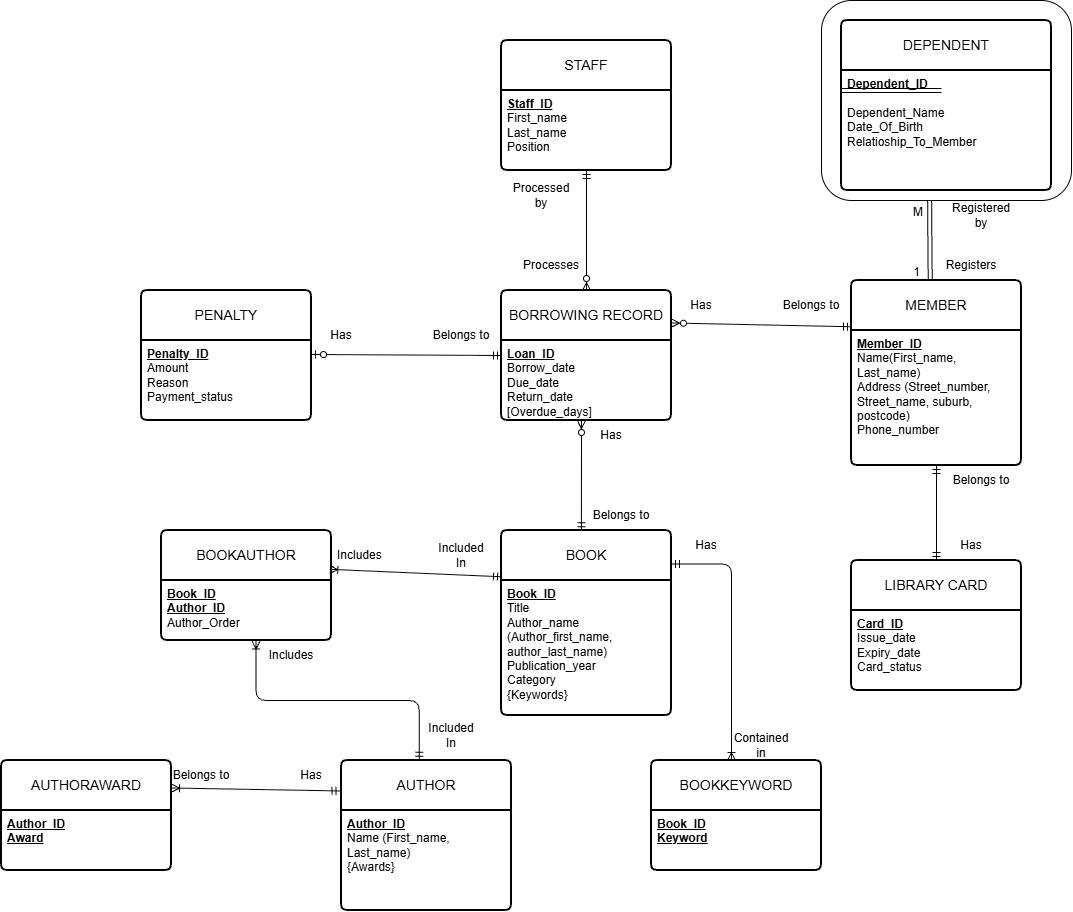

The diagram above was exported from draw.io. Its source (the exported page's mxGraphModel, read from the mxfile embedded in the PNG):
<mxGraphModel dx="2264" dy="1491" grid="1" gridSize="10" guides="1" tooltips="1" connect="1" arrows="1" fold="1" page="1" pageScale="1" pageWidth="1654" pageHeight="1169" math="0" shadow="0">
  <root>
    <mxCell id="0" />
    <mxCell id="1" parent="0" />
    <mxCell id="iwXfIDCqksjcSmSdPWQE-19" parent="1" style="rounded=1;whiteSpace=wrap;html=1;roundedPerimeter=1;" value="" vertex="1">
      <mxGeometry height="200" width="250" x="560" y="-450" as="geometry" />
    </mxCell>
    <mxCell id="zwT2XC5QMNL7EecibcDB-9" parent="1" style="swimlane;childLayout=stackLayout;horizontal=1;startSize=50;horizontalStack=0;rounded=1;fontSize=14;fontStyle=0;strokeWidth=2;resizeParent=0;resizeLast=1;shadow=0;dashed=0;align=center;arcSize=4;whiteSpace=wrap;html=1;" value="BOOK" vertex="1">
      <mxGeometry height="185" width="170" x="240" y="80" as="geometry" />
    </mxCell>
    <mxCell id="zwT2XC5QMNL7EecibcDB-10" parent="zwT2XC5QMNL7EecibcDB-9" style="align=left;strokeColor=none;fillColor=none;spacingLeft=4;spacingRight=4;fontSize=12;verticalAlign=top;resizable=0;rotatable=0;part=1;html=1;whiteSpace=wrap;rounded=1;" value="&lt;u&gt;&lt;b&gt;Book_ID&lt;/b&gt;&lt;/u&gt;&lt;div&gt;Title&lt;/div&gt;&lt;div&gt;Author_name (Author_first_name, author_last_name)&lt;/div&gt;&lt;div&gt;Publication_year&lt;/div&gt;&lt;div&gt;Category&lt;/div&gt;&lt;div&gt;{Keywords}&lt;/div&gt;" vertex="1">
      <mxGeometry height="135" width="170" y="50" as="geometry" />
    </mxCell>
    <mxCell id="zwT2XC5QMNL7EecibcDB-11" parent="1" style="swimlane;childLayout=stackLayout;horizontal=1;startSize=50;horizontalStack=0;rounded=1;fontSize=14;fontStyle=0;strokeWidth=2;resizeParent=0;resizeLast=1;shadow=0;dashed=0;align=center;arcSize=4;whiteSpace=wrap;html=1;" value="AUTHOR" vertex="1">
      <mxGeometry height="150" width="170" x="80" y="310" as="geometry" />
    </mxCell>
    <mxCell id="zwT2XC5QMNL7EecibcDB-12" parent="zwT2XC5QMNL7EecibcDB-11" style="align=left;strokeColor=none;fillColor=none;spacingLeft=4;spacingRight=4;fontSize=12;verticalAlign=top;resizable=0;rotatable=0;part=1;html=1;whiteSpace=wrap;rounded=1;" value="&lt;b&gt;&lt;u&gt;Author_ID&lt;/u&gt;&lt;/b&gt;&lt;div&gt;Name (First_name, Last_name)&lt;/div&gt;&lt;div&gt;{Awards}&lt;/div&gt;&lt;div&gt;&lt;br&gt;&lt;div&gt;&lt;b&gt;&lt;u&gt;&lt;br&gt;&lt;/u&gt;&lt;/b&gt;&lt;/div&gt;&lt;/div&gt;" vertex="1">
      <mxGeometry height="100" width="170" y="50" as="geometry" />
    </mxCell>
    <mxCell id="0kfGpESWCgyFaPNTSSBo-1" parent="1" style="swimlane;childLayout=stackLayout;horizontal=1;startSize=50;horizontalStack=0;rounded=1;fontSize=14;fontStyle=0;strokeWidth=2;resizeParent=0;resizeLast=1;shadow=0;dashed=0;align=center;arcSize=4;whiteSpace=wrap;html=1;" value="MEMBER" vertex="1">
      <mxGeometry height="185" width="170" x="590" y="-170" as="geometry" />
    </mxCell>
    <mxCell id="0kfGpESWCgyFaPNTSSBo-2" parent="0kfGpESWCgyFaPNTSSBo-1" style="align=left;strokeColor=none;fillColor=none;spacingLeft=4;spacingRight=4;fontSize=12;verticalAlign=top;resizable=0;rotatable=0;part=1;html=1;whiteSpace=wrap;rounded=1;" value="&lt;div&gt;&lt;b&gt;&lt;u&gt;Member_ID&lt;/u&gt;&lt;/b&gt;&lt;/div&gt;&lt;div&gt;Name(First_name&lt;span style=&quot;background-color: transparent; color: light-dark(rgb(0, 0, 0), rgb(255, 255, 255));&quot;&gt;, Last_name)&lt;/span&gt;&lt;/div&gt;&lt;div&gt;Address (Street_number, Street_name, suburb, postcode)&lt;/div&gt;&lt;div&gt;Phone_number&lt;/div&gt;&lt;div&gt;&lt;b&gt;&lt;u&gt;&lt;br&gt;&lt;/u&gt;&lt;/b&gt;&lt;div&gt;&lt;b&gt;&lt;u&gt;&lt;br&gt;&lt;/u&gt;&lt;/b&gt;&lt;/div&gt;&lt;/div&gt;" vertex="1">
      <mxGeometry height="135" width="170" y="50" as="geometry" />
    </mxCell>
    <mxCell id="0kfGpESWCgyFaPNTSSBo-3" parent="1" style="swimlane;childLayout=stackLayout;horizontal=1;startSize=50;horizontalStack=0;rounded=1;fontSize=14;fontStyle=0;strokeWidth=2;resizeParent=0;resizeLast=1;shadow=0;dashed=0;align=center;arcSize=4;whiteSpace=wrap;html=1;" value="BORROWING RECORD" vertex="1">
      <mxGeometry height="130" width="170" x="240" y="-160" as="geometry" />
    </mxCell>
    <mxCell id="0kfGpESWCgyFaPNTSSBo-4" parent="0kfGpESWCgyFaPNTSSBo-3" style="align=left;strokeColor=none;fillColor=none;spacingLeft=4;spacingRight=4;fontSize=12;verticalAlign=top;resizable=0;rotatable=0;part=1;html=1;whiteSpace=wrap;rounded=1;" value="&lt;div&gt;&lt;b&gt;&lt;u&gt;Loan_ID&lt;/u&gt;&lt;/b&gt;&lt;/div&gt;&lt;div&gt;Borrow_date&lt;/div&gt;&lt;div&gt;Due_date&lt;/div&gt;&lt;div&gt;Return_date&lt;/div&gt;&lt;div&gt;[Overdue_days]&lt;/div&gt;" vertex="1">
      <mxGeometry height="80" width="170" y="50" as="geometry" />
    </mxCell>
    <mxCell id="0kfGpESWCgyFaPNTSSBo-5" parent="1" style="swimlane;childLayout=stackLayout;horizontal=1;startSize=50;horizontalStack=0;rounded=1;fontSize=14;fontStyle=0;strokeWidth=2;resizeParent=0;resizeLast=1;shadow=0;dashed=0;align=center;arcSize=4;whiteSpace=wrap;html=1;" value="STAFF" vertex="1">
      <mxGeometry height="130" width="170" x="240" y="-410" as="geometry" />
    </mxCell>
    <mxCell id="0kfGpESWCgyFaPNTSSBo-6" parent="0kfGpESWCgyFaPNTSSBo-5" style="align=left;strokeColor=none;fillColor=none;spacingLeft=4;spacingRight=4;fontSize=12;verticalAlign=top;resizable=0;rotatable=0;part=1;html=1;whiteSpace=wrap;rounded=1;" value="&lt;div&gt;&lt;span style=&quot;background-color: transparent; color: light-dark(rgb(0, 0, 0), rgb(255, 255, 255));&quot;&gt;&lt;b&gt;&lt;u&gt;Staff_ID&lt;/u&gt;&lt;/b&gt;&lt;/span&gt;&lt;/div&gt;&lt;div&gt;First_name&lt;/div&gt;&lt;div&gt;Last_name&lt;/div&gt;&lt;div&gt;Position&lt;/div&gt;" vertex="1">
      <mxGeometry height="80" width="170" y="50" as="geometry" />
    </mxCell>
    <mxCell id="0kfGpESWCgyFaPNTSSBo-7" parent="1" style="swimlane;childLayout=stackLayout;horizontal=1;startSize=50;horizontalStack=0;rounded=1;fontSize=14;fontStyle=0;strokeWidth=2;resizeParent=0;resizeLast=1;shadow=0;dashed=0;align=center;arcSize=4;whiteSpace=wrap;html=1;" value="PENALTY" vertex="1">
      <mxGeometry height="130" width="170" x="-120" y="-160" as="geometry" />
    </mxCell>
    <mxCell id="0kfGpESWCgyFaPNTSSBo-8" parent="0kfGpESWCgyFaPNTSSBo-7" style="align=left;strokeColor=none;fillColor=none;spacingLeft=4;spacingRight=4;fontSize=12;verticalAlign=top;resizable=0;rotatable=0;part=1;html=1;whiteSpace=wrap;rounded=1;" value="&lt;div&gt;&lt;b&gt;&lt;u&gt;Penalty_ID&lt;/u&gt;&lt;/b&gt;&lt;/div&gt;&lt;div&gt;Amount&lt;/div&gt;&lt;div&gt;Reason&lt;/div&gt;&lt;div&gt;Payment_status&lt;/div&gt;" vertex="1">
      <mxGeometry height="80" width="170" y="50" as="geometry" />
    </mxCell>
    <mxCell id="0kfGpESWCgyFaPNTSSBo-9" parent="1" style="swimlane;childLayout=stackLayout;horizontal=1;startSize=50;horizontalStack=0;rounded=1;fontSize=14;fontStyle=0;strokeWidth=2;resizeParent=0;resizeLast=1;shadow=0;dashed=0;align=center;arcSize=4;whiteSpace=wrap;html=1;" value="LIBRARY CARD" vertex="1">
      <mxGeometry height="130" width="170" x="590" y="110" as="geometry" />
    </mxCell>
    <mxCell id="0kfGpESWCgyFaPNTSSBo-10" parent="0kfGpESWCgyFaPNTSSBo-9" style="align=left;strokeColor=none;fillColor=none;spacingLeft=4;spacingRight=4;fontSize=12;verticalAlign=top;resizable=0;rotatable=0;part=1;html=1;whiteSpace=wrap;rounded=1;" value="&lt;div&gt;&lt;b&gt;&lt;u&gt;Card_ID&lt;/u&gt;&lt;/b&gt;&lt;/div&gt;&lt;div&gt;Issue_date&lt;/div&gt;&lt;div&gt;Expiry_date&lt;/div&gt;&lt;div&gt;Card_status&lt;/div&gt;" vertex="1">
      <mxGeometry height="80" width="170" y="50" as="geometry" />
    </mxCell>
    <mxCell id="0kfGpESWCgyFaPNTSSBo-12" parent="1" style="text;html=1;whiteSpace=wrap;strokeColor=none;fillColor=none;align=center;verticalAlign=middle;rounded=0;" value="Included In" vertex="1">
      <mxGeometry height="30" width="60" x="170" y="90" as="geometry" />
    </mxCell>
    <mxCell id="0kfGpESWCgyFaPNTSSBo-13" parent="1" style="text;html=1;whiteSpace=wrap;strokeColor=none;fillColor=none;align=center;verticalAlign=middle;rounded=0;" value="Includes" vertex="1">
      <mxGeometry height="30" width="60" y="190" as="geometry" />
    </mxCell>
    <mxCell id="0kfGpESWCgyFaPNTSSBo-14" edge="1" parent="1" source="0kfGpESWCgyFaPNTSSBo-3" style="fontSize=12;html=1;endArrow=ERmandOne;startArrow=ERzeroToMany;rounded=0;exitX=1;exitY=0.25;exitDx=0;exitDy=0;entryX=0;entryY=0.25;entryDx=0;entryDy=0;startFill=0;endFill=0;" target="0kfGpESWCgyFaPNTSSBo-1" value="">
      <mxGeometry height="100" relative="1" width="100" as="geometry">
        <mxPoint x="315" y="445" as="sourcePoint" />
        <mxPoint x="390" y="280" as="targetPoint" />
      </mxGeometry>
    </mxCell>
    <mxCell id="0kfGpESWCgyFaPNTSSBo-15" parent="1" style="text;html=1;whiteSpace=wrap;strokeColor=none;fillColor=none;align=center;verticalAlign=middle;rounded=0;" value="Belongs to" vertex="1">
      <mxGeometry height="30" width="60" x="520" y="-160" as="geometry" />
    </mxCell>
    <mxCell id="0kfGpESWCgyFaPNTSSBo-16" parent="1" style="text;html=1;whiteSpace=wrap;strokeColor=none;fillColor=none;align=center;verticalAlign=middle;rounded=0;" value="Has" vertex="1">
      <mxGeometry height="30" width="60" x="410" y="-160" as="geometry" />
    </mxCell>
    <mxCell id="0kfGpESWCgyFaPNTSSBo-17" edge="1" parent="1" source="0kfGpESWCgyFaPNTSSBo-15" style="edgeStyle=orthogonalEdgeStyle;rounded=1;orthogonalLoop=1;jettySize=auto;html=1;innerLoopWaypoints=1;exitX=0.5;exitY=1;exitDx=0;exitDy=0;" target="0kfGpESWCgyFaPNTSSBo-15">
      <mxGeometry relative="1" as="geometry" />
    </mxCell>
    <mxCell id="0kfGpESWCgyFaPNTSSBo-22" edge="1" parent="1" style="fontSize=12;html=1;endArrow=ERmandOne;startArrow=ERzeroToMany;rounded=0;startFill=0;endFill=0;entryX=0.47;entryY=0.001;entryDx=0;entryDy=0;entryPerimeter=0;" target="zwT2XC5QMNL7EecibcDB-9" value="">
      <mxGeometry height="100" relative="1" width="100" as="geometry">
        <mxPoint x="320" y="-30" as="sourcePoint" />
        <mxPoint x="320" y="77.2" as="targetPoint" />
      </mxGeometry>
    </mxCell>
    <mxCell id="0kfGpESWCgyFaPNTSSBo-23" parent="1" style="text;html=1;whiteSpace=wrap;strokeColor=none;fillColor=none;align=center;verticalAlign=middle;rounded=0;" value="Has" vertex="1">
      <mxGeometry height="30" width="60" x="320" y="-30" as="geometry" />
    </mxCell>
    <mxCell id="0kfGpESWCgyFaPNTSSBo-24" parent="1" style="text;html=1;whiteSpace=wrap;strokeColor=none;fillColor=none;align=center;verticalAlign=middle;rounded=0;" value="Belongs to" vertex="1">
      <mxGeometry height="30" width="60" x="330" y="50" as="geometry" />
    </mxCell>
    <mxCell id="0kfGpESWCgyFaPNTSSBo-29" edge="1" parent="1" style="fontSize=12;html=1;endArrow=ERmandOne;startArrow=ERzeroToOne;rounded=0;exitX=1;exitY=0.25;exitDx=0;exitDy=0;entryX=0;entryY=0.5;entryDx=0;entryDy=0;startFill=0;endFill=0;" target="0kfGpESWCgyFaPNTSSBo-3" value="">
      <mxGeometry height="100" relative="1" width="100" as="geometry">
        <mxPoint x="50" y="-96" as="sourcePoint" />
        <mxPoint x="190" y="-94" as="targetPoint" />
      </mxGeometry>
    </mxCell>
    <mxCell id="0kfGpESWCgyFaPNTSSBo-30" parent="1" style="text;html=1;whiteSpace=wrap;strokeColor=none;fillColor=none;align=center;verticalAlign=middle;rounded=0;" value="Has" vertex="1">
      <mxGeometry height="30" width="60" x="50" y="-130" as="geometry" />
    </mxCell>
    <mxCell id="0kfGpESWCgyFaPNTSSBo-31" parent="1" style="text;html=1;whiteSpace=wrap;strokeColor=none;fillColor=none;align=center;verticalAlign=middle;rounded=0;" value="Belongs to" vertex="1">
      <mxGeometry height="30" width="60" x="170" y="-130" as="geometry" />
    </mxCell>
    <mxCell id="0kfGpESWCgyFaPNTSSBo-35" edge="1" parent="1" source="0kfGpESWCgyFaPNTSSBo-3" style="fontSize=12;html=1;endArrow=ERmandOne;startArrow=ERzeroToMany;rounded=0;exitX=0.5;exitY=0;exitDx=0;exitDy=0;entryX=0.5;entryY=1;entryDx=0;entryDy=0;startFill=0;endFill=0;" target="0kfGpESWCgyFaPNTSSBo-5" value="">
      <mxGeometry height="100" relative="1" width="100" as="geometry">
        <mxPoint x="130" y="-100" as="sourcePoint" />
        <mxPoint x="320" y="-99" as="targetPoint" />
      </mxGeometry>
    </mxCell>
    <mxCell id="0kfGpESWCgyFaPNTSSBo-36" parent="1" style="text;html=1;whiteSpace=wrap;strokeColor=none;fillColor=none;align=center;verticalAlign=middle;rounded=0;" value="Processes" vertex="1">
      <mxGeometry height="30" width="60" x="260" y="-200" as="geometry" />
    </mxCell>
    <mxCell id="0kfGpESWCgyFaPNTSSBo-37" parent="1" style="text;html=1;whiteSpace=wrap;strokeColor=none;fillColor=none;align=center;verticalAlign=middle;rounded=0;" value="Processed by" vertex="1">
      <mxGeometry height="30" width="60" x="250" y="-270" as="geometry" />
    </mxCell>
    <mxCell id="0kfGpESWCgyFaPNTSSBo-38" edge="1" parent="1" source="0kfGpESWCgyFaPNTSSBo-2" style="fontSize=12;html=1;endArrow=ERmandOne;startArrow=ERmandOne;rounded=0;exitX=0.5;exitY=1;exitDx=0;exitDy=0;startFill=0;endFill=0;entryX=0.5;entryY=0;entryDx=0;entryDy=0;" target="0kfGpESWCgyFaPNTSSBo-9" value="">
      <mxGeometry height="100" relative="1" width="100" as="geometry">
        <mxPoint x="580" y="-100" as="sourcePoint" />
        <mxPoint x="670" y="300" as="targetPoint" />
      </mxGeometry>
    </mxCell>
    <mxCell id="0kfGpESWCgyFaPNTSSBo-39" parent="1" style="text;html=1;whiteSpace=wrap;strokeColor=none;fillColor=none;align=center;verticalAlign=middle;rounded=0;" value="Has" vertex="1">
      <mxGeometry height="30" width="60" x="680" y="80" as="geometry" />
    </mxCell>
    <mxCell id="0kfGpESWCgyFaPNTSSBo-40" parent="1" style="text;html=1;whiteSpace=wrap;strokeColor=none;fillColor=none;align=center;verticalAlign=middle;rounded=0;" value="Belongs to" vertex="1">
      <mxGeometry height="30" width="60" x="690" y="15" as="geometry" />
    </mxCell>
    <mxCell id="OLaBXWcx_20hkl4yH6Dd-1" parent="1" style="swimlane;childLayout=stackLayout;horizontal=1;startSize=50;horizontalStack=0;rounded=1;fontSize=14;fontStyle=0;strokeWidth=2;resizeParent=0;resizeLast=1;shadow=0;dashed=0;align=center;arcSize=4;whiteSpace=wrap;html=1;" value="BOOKKEYWORD" vertex="1">
      <mxGeometry height="110" width="170" x="390" y="310" as="geometry" />
    </mxCell>
    <mxCell id="OLaBXWcx_20hkl4yH6Dd-2" parent="OLaBXWcx_20hkl4yH6Dd-1" style="align=left;strokeColor=none;fillColor=none;spacingLeft=4;spacingRight=4;fontSize=12;verticalAlign=top;resizable=0;rotatable=0;part=1;html=1;whiteSpace=wrap;rounded=1;" value="&lt;div&gt;&lt;b&gt;&lt;u&gt;Book_ID&lt;/u&gt;&lt;/b&gt;&lt;/div&gt;&lt;div&gt;&lt;b&gt;&lt;u&gt;Keyword&lt;/u&gt;&lt;/b&gt;&lt;/div&gt;" vertex="1">
      <mxGeometry height="60" width="170" y="50" as="geometry" />
    </mxCell>
    <mxCell id="OLaBXWcx_20hkl4yH6Dd-3" edge="1" parent="1" source="OLaBXWcx_20hkl4yH6Dd-5" style="fontSize=12;html=1;endArrow=ERmandOne;startArrow=ERoneToMany;rounded=1;exitX=0;exitY=1;exitDx=0;exitDy=0;endFill=0;startFill=0;" value="">
      <mxGeometry height="100" relative="1" width="100" x="-0.3668" as="geometry">
        <Array as="points">
          <mxPoint x="470" y="113.49" />
        </Array>
        <mxPoint x="185" y="304" as="sourcePoint" />
        <mxPoint x="410" y="113.49" as="targetPoint" />
      </mxGeometry>
    </mxCell>
    <mxCell id="OLaBXWcx_20hkl4yH6Dd-4" parent="1" style="text;html=1;whiteSpace=wrap;strokeColor=none;fillColor=none;align=center;verticalAlign=middle;rounded=0;" value="Has" vertex="1">
      <mxGeometry height="30" width="60" x="415" y="80" as="geometry" />
    </mxCell>
    <mxCell id="OLaBXWcx_20hkl4yH6Dd-5" parent="1" style="text;html=1;whiteSpace=wrap;strokeColor=none;fillColor=none;align=center;verticalAlign=middle;rounded=0;" value="Contained in" vertex="1">
      <mxGeometry height="30" width="60" x="470" y="280" as="geometry" />
    </mxCell>
    <mxCell id="OLaBXWcx_20hkl4yH6Dd-6" parent="1" style="swimlane;childLayout=stackLayout;horizontal=1;startSize=50;horizontalStack=0;rounded=1;fontSize=14;fontStyle=0;strokeWidth=2;resizeParent=0;resizeLast=1;shadow=0;dashed=0;align=center;arcSize=4;whiteSpace=wrap;html=1;" value="AUTHORAWARD" vertex="1">
      <mxGeometry height="110" width="170" x="-260" y="310" as="geometry" />
    </mxCell>
    <mxCell id="OLaBXWcx_20hkl4yH6Dd-7" parent="OLaBXWcx_20hkl4yH6Dd-6" style="align=left;strokeColor=none;fillColor=none;spacingLeft=4;spacingRight=4;fontSize=12;verticalAlign=top;resizable=0;rotatable=0;part=1;html=1;whiteSpace=wrap;rounded=1;" value="&lt;div&gt;&lt;b&gt;&lt;u&gt;Author_ID&lt;/u&gt;&lt;/b&gt;&lt;/div&gt;&lt;div&gt;&lt;b&gt;&lt;u&gt;Award&lt;/u&gt;&lt;/b&gt;&lt;/div&gt;&lt;div&gt;&lt;br&gt;&lt;div&gt;&lt;b&gt;&lt;u&gt;&lt;br&gt;&lt;/u&gt;&lt;/b&gt;&lt;/div&gt;&lt;/div&gt;" vertex="1">
      <mxGeometry height="60" width="170" y="50" as="geometry" />
    </mxCell>
    <mxCell id="OLaBXWcx_20hkl4yH6Dd-8" edge="1" parent="1" source="OLaBXWcx_20hkl4yH6Dd-6" style="fontSize=12;html=1;endArrow=ERmandOne;startArrow=ERoneToMany;rounded=1;entryX=-0.009;entryY=0.203;entryDx=0;entryDy=0;entryPerimeter=0;exitX=1;exitY=0.25;exitDx=0;exitDy=0;startFill=0;endFill=0;" target="zwT2XC5QMNL7EecibcDB-11" value="">
      <mxGeometry height="100" relative="1" width="100" x="-0.454" as="geometry">
        <mxPoint x="-50" y="400" as="sourcePoint" />
        <mxPoint x="240" y="190" as="targetPoint" />
      </mxGeometry>
    </mxCell>
    <mxCell id="OLaBXWcx_20hkl4yH6Dd-9" parent="1" style="text;html=1;whiteSpace=wrap;strokeColor=none;fillColor=none;align=center;verticalAlign=middle;rounded=0;" value="Has" vertex="1">
      <mxGeometry height="30" width="60" x="20" y="310" as="geometry" />
    </mxCell>
    <mxCell id="OLaBXWcx_20hkl4yH6Dd-10" parent="1" style="text;html=1;whiteSpace=wrap;strokeColor=none;fillColor=none;align=center;verticalAlign=middle;rounded=0;" value="Belongs to" vertex="1">
      <mxGeometry height="30" width="60" x="-90" y="310" as="geometry" />
    </mxCell>
    <mxCell id="iwXfIDCqksjcSmSdPWQE-8" parent="1" style="swimlane;childLayout=stackLayout;horizontal=1;startSize=50;horizontalStack=0;rounded=1;fontSize=14;fontStyle=0;strokeWidth=2;resizeParent=0;resizeLast=1;shadow=0;dashed=0;align=center;arcSize=4;whiteSpace=wrap;html=1;" value="DEPENDENT" vertex="1">
      <mxGeometry height="170" width="210" x="580" y="-430" as="geometry" />
    </mxCell>
    <mxCell id="iwXfIDCqksjcSmSdPWQE-10" edge="1" parent="iwXfIDCqksjcSmSdPWQE-8" style="shape=link;html=1;rounded=0;" value="">
      <mxGeometry relative="1" width="100" as="geometry">
        <mxPoint y="70" as="sourcePoint" />
        <mxPoint x="100" y="70" as="targetPoint" />
      </mxGeometry>
    </mxCell>
    <mxCell id="iwXfIDCqksjcSmSdPWQE-9" parent="iwXfIDCqksjcSmSdPWQE-8" style="align=left;strokeColor=none;fillColor=none;spacingLeft=4;spacingRight=4;fontSize=12;verticalAlign=top;rotatable=0;part=1;html=1;whiteSpace=wrap;" value="&lt;div&gt;&lt;b&gt;Dependent_ID&lt;/b&gt;&lt;/div&gt;&lt;div&gt;&lt;b&gt;&lt;br&gt;&lt;/b&gt;&lt;/div&gt;&lt;div&gt;Dependent_Name&lt;/div&gt;&lt;div&gt;Date_Of_Birth&lt;/div&gt;&lt;div&gt;Relatioship_To_Member&lt;/div&gt;" vertex="1">
      <mxGeometry height="120" width="210" y="50" as="geometry" />
    </mxCell>
    <mxCell id="iwXfIDCqksjcSmSdPWQE-14" parent="1" style="swimlane;childLayout=stackLayout;horizontal=1;startSize=50;horizontalStack=0;rounded=1;fontSize=14;fontStyle=0;strokeWidth=2;resizeParent=0;resizeLast=1;shadow=0;dashed=0;align=center;arcSize=4;whiteSpace=wrap;html=1;" value="BOOKAUTHOR" vertex="1">
      <mxGeometry height="110" width="170" x="-100" y="80" as="geometry" />
    </mxCell>
    <mxCell id="iwXfIDCqksjcSmSdPWQE-15" parent="iwXfIDCqksjcSmSdPWQE-14" style="align=left;strokeColor=none;fillColor=none;spacingLeft=4;spacingRight=4;fontSize=12;verticalAlign=top;resizable=0;rotatable=0;part=1;html=1;whiteSpace=wrap;rounded=1;" value="&lt;div&gt;&lt;b&gt;&lt;u&gt;Book_ID&lt;/u&gt;&lt;/b&gt;&lt;/div&gt;&lt;div&gt;&lt;b&gt;&lt;u&gt;Author_ID&lt;/u&gt;&lt;/b&gt;&lt;/div&gt;Author_Order" vertex="1">
      <mxGeometry height="60" width="170" y="50" as="geometry" />
    </mxCell>
    <mxCell id="iwXfIDCqksjcSmSdPWQE-16" edge="1" parent="1" source="iwXfIDCqksjcSmSdPWQE-14" style="fontSize=12;html=1;endArrow=ERmandOne;startArrow=ERoneToMany;rounded=1;exitX=0.99;exitY=0.353;exitDx=0;exitDy=0;endFill=0;startFill=0;entryX=0;entryY=0.25;entryDx=0;entryDy=0;exitPerimeter=0;" target="zwT2XC5QMNL7EecibcDB-9" value="">
      <mxGeometry height="100" relative="1" width="100" x="-0.6601" as="geometry">
        <mxPoint x="520" y="316.51" as="sourcePoint" />
        <mxPoint x="460" y="120" as="targetPoint" />
      </mxGeometry>
    </mxCell>
    <mxCell id="iwXfIDCqksjcSmSdPWQE-17" parent="1" style="text;html=1;whiteSpace=wrap;strokeColor=none;fillColor=none;align=center;verticalAlign=middle;rounded=0;" value="Includes&amp;nbsp;" vertex="1">
      <mxGeometry height="30" width="60" x="70" y="90" as="geometry" />
    </mxCell>
    <mxCell id="iwXfIDCqksjcSmSdPWQE-20" edge="1" parent="1" source="iwXfIDCqksjcSmSdPWQE-15" style="fontSize=12;html=1;endArrow=ERmandOne;startArrow=ERoneToMany;rounded=1;exitX=0.556;exitY=1.009;exitDx=0;exitDy=0;endFill=0;startFill=0;entryX=0.457;entryY=-0.002;entryDx=0;entryDy=0;exitPerimeter=0;entryPerimeter=0;edgeStyle=orthogonalEdgeStyle;" target="zwT2XC5QMNL7EecibcDB-11" value="">
      <mxGeometry height="100" relative="1" width="100" x="-0.6601" as="geometry">
        <mxPoint x="170" y="120" as="sourcePoint" />
        <mxPoint x="342" y="127" as="targetPoint" />
      </mxGeometry>
    </mxCell>
    <mxCell id="iwXfIDCqksjcSmSdPWQE-21" parent="1" style="text;html=1;whiteSpace=wrap;strokeColor=none;fillColor=none;align=center;verticalAlign=middle;rounded=0;" value="Included In" vertex="1">
      <mxGeometry height="30" width="60" x="160" y="270" as="geometry" />
    </mxCell>
    <mxCell id="iwXfIDCqksjcSmSdPWQE-23" parent="1" style="text;html=1;whiteSpace=wrap;strokeColor=none;fillColor=none;align=center;verticalAlign=middle;rounded=0;" value="Registers" vertex="1">
      <mxGeometry height="30" width="60" x="680" y="-200" as="geometry" />
    </mxCell>
    <mxCell id="iwXfIDCqksjcSmSdPWQE-24" parent="1" style="text;html=1;whiteSpace=wrap;strokeColor=none;fillColor=none;align=center;verticalAlign=middle;rounded=0;" value="Registered by" vertex="1">
      <mxGeometry height="30" width="60" x="690" y="-250" as="geometry" />
    </mxCell>
    <mxCell id="iwXfIDCqksjcSmSdPWQE-27" edge="1" parent="1" source="iwXfIDCqksjcSmSdPWQE-19" style="shape=link;html=1;rounded=0;exitX=0.433;exitY=0.996;exitDx=0;exitDy=0;entryX=0.463;entryY=0;entryDx=0;entryDy=0;entryPerimeter=0;" target="0kfGpESWCgyFaPNTSSBo-1" value="">
      <mxGeometry relative="1" as="geometry">
        <mxPoint x="550" y="-180" as="sourcePoint" />
        <mxPoint x="710" y="-180" as="targetPoint" />
      </mxGeometry>
    </mxCell>
    <mxCell id="iwXfIDCqksjcSmSdPWQE-28" connectable="0" parent="iwXfIDCqksjcSmSdPWQE-27" style="resizable=0;html=1;whiteSpace=wrap;align=left;verticalAlign=bottom;" value="M" vertex="1">
      <mxGeometry relative="1" x="-1" as="geometry">
        <mxPoint x="-18" y="20" as="offset" />
      </mxGeometry>
    </mxCell>
    <mxCell id="iwXfIDCqksjcSmSdPWQE-29" connectable="0" parent="iwXfIDCqksjcSmSdPWQE-27" style="resizable=0;html=1;whiteSpace=wrap;align=right;verticalAlign=bottom;" value="1" vertex="1">
      <mxGeometry relative="1" x="1" as="geometry">
        <mxPoint x="-9" as="offset" />
      </mxGeometry>
    </mxCell>
  </root>
</mxGraphModel>